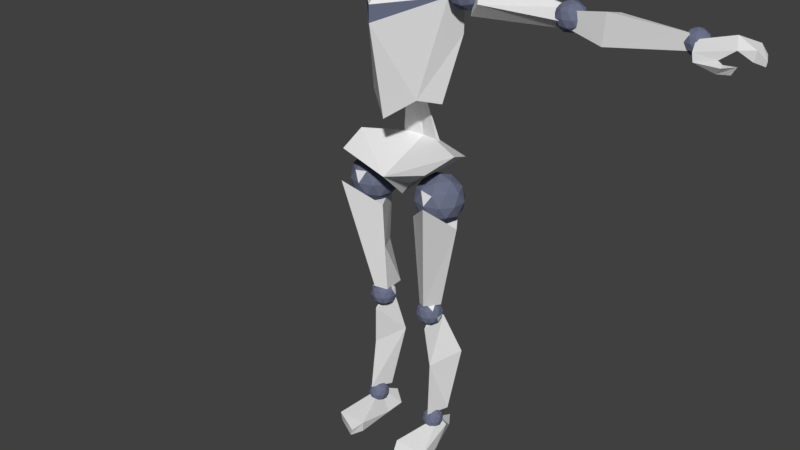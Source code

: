# Source: c1flathead.blend  (saved by Blender 2.79.0; exported with 4.5.12 LTS)
import bpy
from mathutils import Matrix  # noqa: F401  (used for matrix-valued properties, if any)

bpy.ops.wm.read_factory_settings(use_empty=True)
scene = bpy.context.scene
scene.name = 'Scene'

# ---- collections
col_collection_1 = bpy.data.collections.new('Collection 1'); scene.collection.children.link(col_collection_1)

# ---- materials (node trees are filled in below, after node groups)
mat_base = bpy.data.materials.new('Base')
mat_base.alpha_threshold = 0.0
mat_base.use_transparent_shadow = False
mat_base.roughness = 0.5
mat_highlight = bpy.data.materials.new('Highlight')
mat_highlight.alpha_threshold = 0.0
mat_highlight.use_transparent_shadow = False
mat_highlight.diffuse_color = (0.1495, 0.1666, 0.2457, 1.0)
mat_highlight.roughness = 0.5
mat_highlight.specular_intensity = 1.0
mat_writing = bpy.data.materials.new('Writing')
mat_writing.alpha_threshold = 0.0
mat_writing.use_transparent_shadow = False
mat_writing.roughness = 0.5

# ---- material node trees

# ---- world
world_world = bpy.data.worlds.new('World'); scene.world = world_world
world_world.color = (0.05088, 0.05088, 0.05088)
world_world.use_sun_shadow = False
world_world.sun_shadow_jitter_overblur = 0.0
world_world.cycles.sampling_method = 'MANUAL'

# ---- meshes
me_mesh = bpy.data.meshes.new('Mesh')
me_mesh.from_pydata([(-0.7717, -0.4346, 11.56), (-6.651e-23, -0.9394, 10.99), (-1.471, 6.671e-08, 14.49), (9.17e-08, -1.485, 13.84), (-1.193, 0.1755, 11.38), (-1.581, 0.5705, 13.39), (6.535e-08, -1.485, 14.34), (-0.6719, 0.6229, 15.51), (-1.801e-07, -0.3803, 15.29), (-1.57, -2.416e-09, 14.75), (-1.704, 0.4212, 15.17), (-7.315e-08, -1.277, 15.94), (0.6542, -0.5441, 16.23), (-3.377e-08, -1.542, 17.07), (0.9594, -0.1372, 17.42), (-1.73e-08, -1.153, 18.14), (0.8237, -0.42, 18.34), (1.923, 0.1717, 14.17), (2.286, -0.09248, 14.45), (1.784, -0.2557, 14.45), (1.473, 0.1717, 14.45), (1.784, 0.5991, 14.45), (2.286, 0.4358, 14.45), (2.062, -0.2557, 14.9), (1.559, -0.09248, 14.9), (1.559, 0.4358, 14.9), (2.062, 0.5991, 14.9), (2.372, 0.1717, 14.9), (1.923, 0.1717, 15.18), (1.841, -0.07955, 14.25), (2.137, 0.01641, 14.25), (2.055, -0.2348, 14.41), (2.35, 0.1717, 14.41), (2.137, 0.3269, 14.25), (1.659, 0.1717, 14.25), (1.577, -0.07955, 14.41), (1.841, 0.4229, 14.25), (1.577, 0.4229, 14.41), (2.055, 0.5782, 14.41), (2.401, 0.01641, 14.67), (2.401, 0.3269, 14.67), (1.923, -0.3308, 14.67), (2.218, -0.2348, 14.67), (1.445, 0.01641, 14.67), (1.628, -0.2348, 14.67), (1.628, 0.5782, 14.67), (1.445, 0.3269, 14.67), (2.218, 0.5782, 14.67), (1.923, 0.6741, 14.67), (2.269, -0.07955, 14.94), (1.791, -0.2348, 14.94), (1.495, 0.1717, 14.94), (1.791, 0.5782, 14.94), (2.269, 0.4229, 14.94), (2.004, -0.07955, 15.1), (2.187, 0.1717, 15.1), (1.709, 0.01641, 15.1), (1.709, 0.3269, 15.1), (2.004, 0.4229, 15.1), (1.224, 0.09965, 7.797), (1.772, -0.2985, 8.216), (1.014, -0.5447, 8.216), (0.5461, 0.09965, 8.216), (1.014, 0.7439, 8.216), (1.772, 0.4978, 8.216), (1.433, -0.5447, 8.894), (0.6755, -0.2985, 8.894), (0.6755, 0.4978, 8.894), (1.433, 0.7439, 8.894), (1.901, 0.09965, 8.894), (1.224, 0.09965, 9.312), (1.1, -0.2791, 7.911), (1.546, -0.1344, 7.911), (1.423, -0.5131, 8.157), (1.868, 0.09965, 8.157), (1.546, 0.3337, 7.911), (0.8253, 0.09965, 7.911), (0.7023, -0.2791, 8.157), (1.1, 0.4784, 7.911), (0.7023, 0.4784, 8.157), (1.423, 0.7124, 8.157), (1.944, -0.1344, 8.555), (1.944, 0.3337, 8.555), (1.224, -0.6578, 8.555), (1.669, -0.5131, 8.555), (0.5032, -0.1344, 8.555), (0.7783, -0.5131, 8.555), (0.7783, 0.7124, 8.555), (0.5032, 0.3337, 8.555), (1.669, 0.7124, 8.555), (1.224, 0.8571, 8.555), (1.745, -0.2791, 8.953), (1.024, -0.5131, 8.953), (0.5792, 0.09965, 8.953), (1.024, 0.7124, 8.953), (1.745, 0.4784, 8.953), (1.347, -0.2791, 9.199), (1.622, 0.09965, 9.199), (0.9014, -0.1344, 9.199), (0.9014, 0.3337, 9.199), (1.347, 0.4784, 9.199), (0.9205, 0.08728, 4.2), (1.218, -0.1291, 4.427), (0.5523, 0.08728, 4.427), (1.218, 0.3037, 4.427), (1.034, -0.2629, 4.795), (0.6226, -0.1291, 4.795), (1.289, 0.08728, 4.795), (0.8536, -0.1186, 4.261), (0.6372, -0.1186, 4.395), (0.9205, -0.3244, 4.611), (1.162, -0.2458, 4.611), (0.5289, -0.03993, 4.611), (0.6785, -0.2458, 4.611), (0.9205, 0.499, 4.611), (0.8123, -0.2458, 4.828), (0.7454, -0.03993, 4.961), (0.9874, 0.2931, 4.961), (5.118, 0.1212, 14.22), (5.415, -0.0952, 14.45), (5.004, -0.229, 14.45), (4.749, 0.1212, 14.45), (5.004, 0.4714, 14.45), (5.415, 0.3377, 14.45), (5.231, -0.229, 14.82), (4.82, -0.0952, 14.82), (4.82, 0.3377, 14.82), (5.231, 0.4714, 14.82), (5.486, 0.1212, 14.82), (5.118, 0.1212, 15.04), (5.051, -0.08461, 14.28), (5.293, -0.005985, 14.28), (5.226, -0.2118, 14.42), (5.468, 0.1212, 14.42), (5.293, 0.2484, 14.28), (4.901, 0.1212, 14.28), (4.834, -0.08461, 14.42), (5.051, 0.3271, 14.28), (4.834, 0.3271, 14.42), (5.226, 0.4543, 14.42), (5.509, -0.005986, 14.63), (5.509, 0.2484, 14.63), (5.118, -0.2905, 14.63), (5.36, -0.2118, 14.63), (4.726, -0.005986, 14.63), (4.876, -0.2118, 14.63), (4.876, 0.4543, 14.63), (4.726, 0.2484, 14.63), (5.36, 0.4543, 14.63), (5.118, 0.5329, 14.63), (5.401, -0.08461, 14.85), (5.009, -0.2118, 14.85), (4.767, 0.1212, 14.85), (5.009, 0.4543, 14.85), (5.401, 0.3271, 14.85), (5.184, -0.08461, 14.98), (5.334, 0.1212, 14.98), (4.943, -0.005985, 14.98), (4.943, 0.2484, 14.98), (5.184, 0.3271, 14.98), (-2.645, -0.3353, 14.57), (-5.136, -0.2471, 14.58), (-2.206, -2.534e-07, 14.11), (-5.017, -3.375e-07, 14.33), (-2.285, 0.2471, 15.29), (1.876, 0.0732, 7.754), (0.6437, -0.05017, 4.876), (0.5827, -0.3151, 7.915), (0.9611, -0.2796, 4.98), (1.523, -1.056, 8.702), (1.158, 0.488, 4.412), (1.583, 0.8904, 3.069), (0.9757, -0.2216, 4.148), (1.101, -0.09802, 2.8), (0.7173, 0.4351, 4.381), (0.5844, 0.7845, 3.075), (1.338, 0.555, 0.9719), (1.169, -0.2569, 1.066), (0.9108, 0.4668, 0.9552), (-5.031, 0.2471, 14.81), (-5.209, -0.0706, 14.83), (-6.253, -0.1768, 15.02), (-5.209, -0.0706, 14.37), (-6.184, -0.1768, 14.15), (-8.486, -0.05427, 14.78), (-8.481, -0.05521, 14.54), (1.254, 0.2146, 4.94), (-4.069e-15, 0.7024, 17.12), (-4.908e-24, 0.677, 11.16), (-3.332e-14, 0.4069, 18.38), (-4.808e-09, 1.195, 13.63), (-0.5601, 0.342, 15.47), (-3.662e-15, 0.3952, 17.13), (-4.053e-09, 0.9081, 13.59), (-1.9, 0.8143, 14.74), (-5.353, 0.5767, 14.64), (-5.031, 0.4592, 14.67), (-6.254, 0.5123, 14.85), (-8.141, 0.4592, 14.73), (8.402, 0.1869, 14.32), (8.643, 0.01225, 14.51), (8.31, -0.09568, 14.51), (8.105, 0.1869, 14.51), (8.31, 0.4694, 14.51), (8.643, 0.3615, 14.51), (8.494, -0.09568, 14.8), (8.162, 0.01225, 14.8), (8.162, 0.3615, 14.8), (8.494, 0.4694, 14.8), (8.699, 0.1869, 14.8), (8.402, 0.1869, 14.99), (8.348, 0.0208, 14.37), (8.544, 0.08424, 14.37), (8.49, -0.08185, 14.48), (8.685, 0.1869, 14.48), (8.544, 0.2895, 14.37), (8.228, 0.1869, 14.37), (8.174, 0.0208, 14.48), (8.348, 0.353, 14.37), (8.174, 0.353, 14.48), (8.49, 0.4556, 14.48), (8.718, 0.08424, 14.66), (8.718, 0.2895, 14.66), (8.402, -0.1453, 14.66), (8.598, -0.08185, 14.66), (8.086, 0.08424, 14.66), (8.207, -0.08185, 14.66), (8.207, 0.4556, 14.66), (8.086, 0.2895, 14.66), (8.598, 0.4556, 14.66), (8.402, 0.519, 14.66), (8.631, 0.0208, 14.83), (8.315, -0.08185, 14.83), (8.12, 0.1869, 14.83), (8.315, 0.4556, 14.83), (8.631, 0.353, 14.83), (8.456, 0.0208, 14.94), (8.577, 0.1869, 14.94), (8.261, 0.08424, 14.94), (8.261, 0.2895, 14.94), (8.456, 0.353, 14.94), (1.133, 0.06746, 0.4472), (1.374, -0.1072, 0.6308), (1.042, -0.2151, 0.6308), (0.8363, 0.06746, 0.6308), (1.042, 0.35, 0.6308), (1.374, 0.2421, 0.6308), (1.225, -0.2151, 0.9279), (0.893, -0.1072, 0.9279), (0.893, 0.2421, 0.9279), (1.225, 0.35, 0.9279), (1.431, 0.06746, 0.9279), (1.133, 0.06746, 1.112), (1.079, -0.09862, 0.4968), (1.275, -0.03519, 0.4968), (1.221, -0.2013, 0.6047), (1.416, 0.06746, 0.6047), (1.275, 0.1701, 0.4968), (0.9588, 0.06746, 0.4968), (0.9048, -0.09863, 0.6047), (1.079, 0.2335, 0.4968), (0.9048, 0.2335, 0.6047), (1.221, 0.3362, 0.6047), (1.449, -0.03519, 0.7794), (1.449, 0.1701, 0.7794), (1.133, -0.2647, 0.7794), (1.329, -0.2013, 0.7794), (0.8175, -0.03519, 0.7794), (0.9382, -0.2013, 0.7794), (0.9382, 0.3362, 0.7794), (0.8175, 0.1701, 0.7794), (1.329, 0.3362, 0.7794), (1.133, 0.3996, 0.7794), (1.362, -0.09863, 0.954), (1.046, -0.2013, 0.954), (0.8508, 0.06746, 0.954), (1.046, 0.3362, 0.954), (1.362, 0.2335, 0.954), (1.187, -0.09862, 1.062), (1.308, 0.06746, 1.062), (0.9921, -0.03519, 1.062), (0.9921, 0.1701, 1.062), (1.187, 0.2335, 1.062), (1.27, 0.9508, 7.981), (0.7104, 0.6719, 4.859), (1.595, 0.1363, 6.492), (1.034, 0.5506, 6.295), (0.6123, -0.1756, 6.46), (-0.7084, -1.215, 0.3954), (-1.22, 0.2668, 0.7369), (-1.717, -1.18, 0.3185), (-1.116, 1.0, 0.3417), (-0.7723, 0.1259, 0.04455), (-0.803, 0.8353, 0.005322), (-1.173, 0.8935, 0.0263), (-0.871, -1.578, 0.2416), (-1.451, 0.3555, 0.4711), (-1.592, -0.3516, -0.001801), (-1.694, -1.144, 0.002737), (-0.9408, -1.559, 0.001101), (-0.7576, -1.184, 0.0312), (-9.407, 0.05132, 15.04), (-9.402, 0.05037, 14.8), (-9.943, -0.1176, 14.84), (-9.887, -0.1176, 14.56), (-8.579, -0.05521, 14.33), (-8.993, -0.05521, 14.47), (-9.164, -0.3172, 14.18), (-9.252, -0.2241, 14.39), (-9.51, -0.3179, 14.23), (-9.639, -0.3297, 14.45), (-10.21, -0.1307, 14.65), (-10.19, -0.1307, 14.52), (-8.314, 0.485, 14.55), (-9.236, 0.5905, 14.81), (-9.8, 0.4536, 14.84), (-10.01, 0.3455, 14.65), (-9.554, -0.2586, 14.79), (-8.517, -0.2586, 14.54), (-8.318, -0.0706, 14.9), (-8.336, -0.0706, 14.48), (-9.16, -0.2953, 14.49), (-8.589, -0.3249, 14.33), (-9.316, -0.4533, 14.38), (-9.392, 0.5525, 14.81), (-9.38, 0.3969, 14.65), (-0.7544, 0.9757, 9.317), (2.901e-09, 1.16, 8.897), (-3.864e-14, 1.008, 10.0), (-1.518, 0.898, 9.659), (-0.4873, 0.2829, 9.008), (-1.178, -0.02233, 9.404), (-0.3686, -0.1895, 8.847), (-9.641e-08, 0.2501, 8.43), (-8.995e-08, -0.1032, 8.392), (-1.448e-07, -0.9606, 9.23), (-1.507, -0.9745, 9.708), (-1.731, 0.0799, 9.974), (-0.7286, 0.8215, 9.296), (6.812e-24, 0.8536, 9.98), (-0.3763, 0.5188, 11.23), (-5.4e-23, 0.7721, 11.61), (0.028, 1.713, 16.35), (8.336, -0.3125, 14.4), (-0.9319, -0.06783, 4.168), (0.8067, -0.2629, 4.427), (0.8067, 0.4375, 4.427), (0.6226, 0.3037, 4.795), (1.034, 0.4375, 4.795), (0.9205, 0.08728, 5.023), (1.096, -0.03993, 4.261), (1.029, -0.2458, 4.395), (1.271, 0.08728, 4.395), (1.096, 0.2145, 4.261), (0.704, 0.08728, 4.261), (0.8536, 0.2931, 4.261), (0.6372, 0.2931, 4.395), (1.029, 0.4203, 4.395), (1.312, -0.03993, 4.611), (1.312, 0.2145, 4.611), (0.6785, 0.4203, 4.611), (0.5289, 0.2145, 4.611), (1.162, 0.4203, 4.611), (1.204, -0.1186, 4.828), (0.5703, 0.08728, 4.828), (0.8123, 0.4203, 4.828), (1.204, 0.2931, 4.828), (0.9874, -0.1186, 4.961), (1.137, 0.08728, 4.961), (0.7454, 0.2145, 4.961)], [], [(0, 1, 3, 2), (0, 2, 5, 4), (2, 3, 6), (2, 6, 8, 7), (2, 7, 10, 9), (11, 12, 14, 13), (13, 14, 16, 15), (17, 30, 29), (18, 30, 32), (17, 29, 34), (17, 34, 36), (17, 36, 33), (18, 32, 39), (19, 31, 41), (20, 35, 43), (21, 37, 45), (22, 38, 47), (18, 39, 42), (19, 41, 44), (20, 43, 46), (21, 45, 48), (22, 47, 40), (23, 49, 54), (24, 50, 56), (25, 51, 57), (26, 52, 58), (27, 53, 55), (55, 58, 28), (55, 53, 58), (53, 26, 58), (58, 57, 28), (58, 52, 57), (52, 25, 57), (57, 56, 28), (57, 51, 56), (51, 24, 56), (56, 54, 28), (56, 50, 54), (50, 23, 54), (54, 55, 28), (54, 49, 55), (49, 27, 55), (40, 53, 27), (40, 47, 53), (47, 26, 53), (48, 52, 26), (48, 45, 52), (45, 25, 52), (46, 51, 25), (46, 43, 51), (43, 24, 51), (44, 50, 24), (44, 41, 50), (41, 23, 50), (42, 49, 23), (42, 39, 49), (39, 27, 49), (47, 48, 26), (47, 38, 48), (38, 21, 48), (45, 46, 25), (45, 37, 46), (37, 20, 46), (43, 44, 24), (43, 35, 44), (35, 19, 44), (41, 42, 23), (41, 31, 42), (31, 18, 42), (39, 40, 27), (39, 32, 40), (32, 22, 40), (33, 38, 22), (33, 36, 38), (36, 21, 38), (36, 37, 21), (36, 34, 37), (34, 20, 37), (34, 35, 20), (34, 29, 35), (29, 19, 35), (32, 33, 22), (32, 30, 33), (30, 17, 33), (29, 31, 19), (29, 30, 31), (30, 18, 31), (59, 72, 71), (60, 72, 74), (59, 71, 76), (59, 76, 78), (59, 78, 75), (60, 74, 81), (61, 73, 83), (62, 77, 85), (63, 79, 87), (64, 80, 89), (60, 81, 84), (61, 83, 86), (62, 85, 88), (63, 87, 90), (64, 89, 82), (65, 91, 96), (66, 92, 98), (67, 93, 99), (68, 94, 100), (69, 95, 97), (97, 100, 70), (97, 95, 100), (95, 68, 100), (100, 99, 70), (100, 94, 99), (94, 67, 99), (99, 98, 70), (99, 93, 98), (93, 66, 98), (98, 96, 70), (98, 92, 96), (92, 65, 96), (96, 97, 70), (96, 91, 97), (91, 69, 97), (82, 95, 69), (82, 89, 95), (89, 68, 95), (90, 94, 68), (90, 87, 94), (87, 67, 94), (88, 93, 67), (88, 85, 93), (85, 66, 93), (86, 92, 66), (86, 83, 92), (83, 65, 92), (84, 91, 65), (84, 81, 91), (81, 69, 91), (89, 90, 68), (89, 80, 90), (80, 63, 90), (87, 88, 67), (87, 79, 88), (79, 62, 88), (85, 86, 66), (85, 77, 86), (77, 61, 86), (83, 84, 65), (83, 73, 84), (73, 60, 84), (81, 82, 69), (81, 74, 82), (74, 64, 82), (75, 80, 64), (75, 78, 80), (78, 63, 80), (78, 79, 63), (78, 76, 79), (76, 62, 79), (76, 77, 62), (76, 71, 77), (71, 61, 77), (74, 75, 64), (74, 72, 75), (72, 59, 75), (71, 73, 61), (71, 72, 73), (72, 60, 73), (101, 350, 108), (102, 350, 352), (101, 108, 354), (101, 354, 355), (101, 355, 353), (102, 352, 358), (345, 351, 110), (103, 109, 112), (104, 357, 362), (102, 358, 111), (345, 110, 113), (103, 112, 361), (346, 360, 114), (104, 362, 359), (105, 363, 367), (106, 115, 116), (348, 365, 117), (107, 366, 368), (368, 117, 349), (368, 366, 117), (366, 348, 117), (117, 369, 349), (117, 365, 369), (369, 116, 349), (369, 364, 116), (364, 106, 116), (116, 367, 349), (116, 115, 367), (115, 105, 367), (363, 107, 368), (359, 366, 107), (114, 365, 348), (114, 360, 365), (361, 112, 364), (112, 106, 364), (113, 115, 106), (113, 110, 115), (110, 105, 115), (111, 363, 105), (111, 358, 363), (358, 107, 363), (362, 114, 348), (362, 357, 114), (357, 346, 114), (356, 103, 361), (112, 113, 106), (112, 109, 113), (109, 345, 113), (110, 111, 105), (110, 351, 111), (351, 102, 111), (358, 359, 107), (352, 104, 359), (353, 357, 104), (354, 103, 356), (354, 109, 103), (354, 108, 109), (108, 345, 109), (352, 353, 104), (350, 101, 353), (108, 351, 345), (108, 350, 351), (350, 102, 351), (118, 131, 130), (119, 131, 133), (118, 130, 135), (118, 135, 137), (118, 137, 134), (119, 133, 140), (120, 132, 142), (121, 136, 144), (122, 138, 146), (123, 139, 148), (119, 140, 143), (120, 142, 145), (121, 144, 147), (122, 146, 149), (123, 148, 141), (124, 150, 155), (125, 151, 157), (126, 152, 158), (127, 153, 159), (128, 154, 156), (156, 159, 129), (156, 154, 159), (154, 127, 159), (159, 158, 129), (159, 153, 158), (153, 126, 158), (158, 157, 129), (158, 152, 157), (152, 125, 157), (157, 155, 129), (157, 151, 155), (151, 124, 155), (155, 156, 129), (155, 150, 156), (150, 128, 156), (141, 154, 128), (141, 148, 154), (148, 127, 154), (149, 153, 127), (149, 146, 153), (146, 126, 153), (147, 152, 126), (147, 144, 152), (144, 125, 152), (145, 151, 125), (145, 142, 151), (142, 124, 151), (143, 150, 124), (143, 140, 150), (140, 128, 150), (148, 149, 127), (148, 139, 149), (139, 122, 149), (146, 147, 126), (146, 138, 147), (138, 121, 147), (144, 145, 125), (144, 136, 145), (136, 120, 145), (142, 143, 124), (142, 132, 143), (132, 119, 143), (140, 141, 128), (140, 133, 141), (133, 123, 141), (134, 139, 123), (134, 137, 139), (137, 122, 139), (137, 138, 122), (137, 135, 138), (135, 121, 138), (135, 136, 121), (135, 130, 136), (130, 120, 136), (133, 134, 123), (133, 131, 134), (131, 118, 134), (130, 132, 120), (130, 131, 132), (131, 119, 132), (160, 161, 163, 162), (165, 169, 168, 186), (167, 166, 168, 169), (170, 172, 173, 171), (172, 174, 175, 173), (175, 178, 177, 173), (173, 177, 176, 171), (160, 164, 179, 161), (183, 181, 319, 320), (180, 181, 183, 182), (14, 12, 187), (16, 14, 187, 189), (12, 11, 187), (16, 189, 15), (4, 5, 190, 188), (2, 9, 10, 5), (7, 190, 5, 10), (8, 188, 190, 7), (0, 4, 188, 1), (7, 187, 8), (187, 7, 191, 192), (191, 192, 193), (7, 190, 193, 191), (164, 194, 195, 179), (162, 163, 195, 194), (319, 181, 197, 198), (181, 180, 196, 197), (198, 197, 183, 320), (197, 196, 182, 183), (199, 212, 211), (200, 212, 214), (199, 211, 216), (199, 216, 218), (199, 218, 215), (200, 214, 221), (201, 213, 223), (202, 217, 225), (203, 219, 227), (204, 220, 229), (200, 221, 224), (201, 223, 226), (202, 225, 228), (203, 227, 230), (204, 229, 222), (205, 231, 236), (206, 232, 238), (207, 233, 239), (208, 234, 240), (209, 235, 237), (237, 240, 210), (237, 235, 240), (235, 208, 240), (240, 239, 210), (240, 234, 239), (234, 207, 239), (239, 238, 210), (239, 233, 238), (233, 206, 238), (238, 236, 210), (238, 232, 236), (232, 205, 236), (236, 237, 210), (236, 231, 237), (231, 209, 237), (222, 235, 209), (222, 229, 235), (229, 208, 235), (230, 234, 208), (230, 227, 234), (227, 207, 234), (228, 233, 207), (228, 225, 233), (225, 206, 233), (226, 232, 206), (226, 223, 232), (223, 205, 232), (224, 231, 205), (224, 221, 231), (221, 209, 231), (229, 230, 208), (229, 220, 230), (220, 203, 230), (227, 228, 207), (227, 219, 228), (219, 202, 228), (225, 226, 206), (225, 217, 226), (217, 201, 226), (223, 224, 205), (223, 213, 224), (213, 200, 224), (221, 222, 209), (221, 214, 222), (214, 204, 222), (215, 220, 204), (215, 218, 220), (218, 203, 220), (218, 219, 203), (218, 216, 219), (216, 202, 219), (216, 217, 202), (216, 211, 217), (211, 201, 217), (214, 215, 204), (214, 212, 215), (212, 199, 215), (211, 213, 201), (211, 212, 213), (212, 200, 213), (241, 254, 253), (242, 254, 256), (241, 253, 258), (241, 258, 260), (241, 260, 257), (242, 256, 263), (243, 255, 265), (244, 259, 267), (245, 261, 269), (246, 262, 271), (242, 263, 266), (243, 265, 268), (244, 267, 270), (245, 269, 272), (246, 271, 264), (247, 273, 278), (248, 274, 280), (249, 275, 281), (250, 276, 282), (251, 277, 279), (279, 282, 252), (279, 277, 282), (277, 250, 282), (282, 281, 252), (282, 276, 281), (276, 249, 281), (281, 280, 252), (281, 275, 280), (275, 248, 280), (280, 278, 252), (280, 274, 278), (274, 247, 278), (278, 279, 252), (278, 273, 279), (273, 251, 279), (264, 277, 251), (264, 271, 277), (271, 250, 277), (272, 276, 250), (272, 269, 276), (269, 249, 276), (270, 275, 249), (270, 267, 275), (267, 248, 275), (268, 274, 248), (268, 265, 274), (265, 247, 274), (266, 273, 247), (266, 263, 273), (263, 251, 273), (271, 272, 250), (271, 262, 272), (262, 245, 272), (269, 270, 249), (269, 261, 270), (261, 244, 270), (267, 268, 248), (267, 259, 268), (259, 243, 268), (265, 266, 247), (265, 255, 266), (255, 242, 266), (263, 264, 251), (263, 256, 264), (256, 246, 264), (257, 262, 246), (257, 260, 262), (260, 245, 262), (260, 261, 245), (260, 258, 261), (258, 244, 261), (258, 259, 244), (258, 253, 259), (253, 243, 259), (256, 257, 246), (256, 254, 257), (254, 241, 257), (253, 255, 243), (253, 254, 255), (254, 242, 255), (285, 186, 284, 286), (165, 285, 286, 283), (287, 286, 284, 166), (283, 286, 287, 167), (170, 171, 175, 174), (178, 175, 171, 176), (288, 289, 290), (289, 288, 292), (289, 292, 293, 291), (291, 293, 294), (288, 290, 295), (290, 289, 296, 297), (289, 291, 294, 296), (295, 290, 298, 299), (288, 295, 299, 300), (288, 300, 292), (290, 297, 298), (296, 294, 297), (292, 300, 299, 298, 297, 294, 293), (306, 302, 185, 305), (302, 304, 303, 301), (184, 185, 302, 301), (305, 307, 308, 306), (307, 309, 310, 308), (304, 303, 311, 312), (301, 184, 313, 314), (313, 325, 324, 314), (303, 301, 314, 324, 315), (311, 303, 315, 316), (184, 301, 317, 318), (318, 317, 321, 322), (322, 321, 323, 307), (307, 323, 310, 309), (310, 323, 308), (305, 322, 307), (185, 305, 322, 318), (184, 185, 318), (308, 323, 321, 306), (317, 301, 303, 304), (311, 316, 312), (302, 325, 313, 185), (302, 304, 312, 316), (184, 185, 313), (306, 321, 317, 302), (317, 304, 302), (325, 302, 316), (324, 325, 316, 315), (328, 326, 338, 339), (326, 329, 328), (326, 330, 331, 329), (326, 327, 333, 330), (333, 334, 332, 330), (330, 332, 336, 331), (332, 335, 336), (332, 334, 335), (329, 337, 328), (335, 328, 337, 336), (338, 339, 327), (326, 338, 327), (336, 337, 329, 331), (328, 326, 340, 341), (340, 188, 326), (339, 188, 340, 338), (326, 338, 340), (165, 283, 167, 169), (186, 168, 166, 284), (172, 170, 174), (176, 177, 178), (319, 198, 320), (182, 196, 180), (161, 179, 195, 163), (162, 194, 164, 160), (187, 191, 8), (191, 187, 192), (346, 360, 356), (347, 369, 364), (365, 369, 347), (367, 349, 368), (367, 368, 363), (359, 366, 362), (362, 366, 348), (360, 365, 347), (361, 347, 364), (360, 347, 361), (360, 361, 356), (358, 359, 352), (353, 357, 355), (355, 357, 346), (355, 346, 356), (355, 356, 354), (352, 353, 350)])
me_mesh.polygons.foreach_set('material_index', [0, 0, 1, 0, 0, 0, 0, 1, 1, 1, 1, 1, 1, 1, 1, 1, 1, 1, 1, 1, 1, 1, 1, 1, 1, 1, 1, 1, 1, 1, 1, 1, 1, 1, 1, 1, 1, 1, 1, 1, 1, 1, 1, 1, 1, 1, 1, 1, 1, 1, 1, 1, 1, 1, 1, 1, 1, 1, 1, 1, 1, 1, 1, 1, 1, 1, 1, 1, 1, 1, 1, 1, 1, 1, 1, 1, 1, 1, 1, 1, 1, 1, 1, 1, 1, 1, 1, 1, 1, 1, 1, 1, 1, 1, 1, 1, 1, 1, 1, 1, 1, 1, 1, 1, 1, 1, 1, 1, 1, 1, 1, 1, 1, 1, 1, 1, 1, 1, 1, 1, 1, 1, 1, 1, 1, 1, 1, 1, 1, 1, 1, 1, 1, 0, 1, 1, 1, 1, 1, 1, 1, 1, 1, 1, 1, 1, 1, 1, 1, 1, 1, 1, 1, 1, 1, 1, 1, 1, 1, 1, 1, 1, 1, 1, 1, 1, 1, 1, 1, 1, 1, 1, 1, 1, 1, 1, 1, 1, 1, 1, 1, 1, 1, 1, 1, 1, 1, 1, 1, 1, 1, 1, 1, 1, 1, 1, 1, 1, 1, 1, 1, 1, 1, 1, 1, 1, 1, 1, 1, 1, 1, 1, 1, 1, 1, 1, 1, 1, 1, 1, 1, 1, 1, 1, 1, 1, 1, 1, 1, 1, 1, 1, 1, 1, 1, 1, 1, 1, 1, 1, 1, 1, 1, 1, 1, 1, 1, 1, 1, 1, 1, 1, 1, 1, 1, 1, 1, 1, 1, 1, 1, 1, 1, 1, 1, 1, 1, 1, 1, 1, 1, 1, 1, 1, 1, 1, 1, 1, 1, 1, 1, 1, 1, 1, 1, 1, 1, 1, 1, 1, 1, 1, 1, 1, 1, 1, 1, 1, 1, 1, 1, 1, 1, 1, 1, 1, 1, 1, 1, 1, 0, 0, 0, 0, 0, 0, 0, 0, 0, 0, 0, 0, 0, 0, 0, 0, 0, 0, 0, 1, 0, 1, 0, 0, 0, 0, 0, 0, 0, 1, 1, 1, 1, 1, 1, 1, 1, 1, 1, 1, 1, 1, 1, 1, 1, 1, 1, 1, 1, 1, 1, 1, 1, 1, 1, 1, 1, 1, 1, 1, 1, 1, 1, 1, 1, 1, 1, 1, 1, 1, 1, 1, 1, 1, 1, 1, 1, 1, 1, 1, 1, 1, 1, 1, 1, 1, 1, 1, 1, 1, 1, 1, 1, 1, 1, 1, 1, 1, 1, 1, 1, 1, 1, 1, 1, 1, 1, 1, 1, 1, 1, 1, 1, 1, 1, 1, 1, 1, 1, 1, 1, 1, 1, 1, 1, 1, 1, 1, 1, 1, 1, 1, 1, 1, 1, 1, 1, 1, 1, 1, 1, 1, 1, 1, 1, 1, 1, 1, 1, 1, 1, 1, 1, 1, 1, 1, 1, 1, 1, 1, 1, 1, 1, 1, 1, 1, 1, 1, 1, 1, 1, 1, 1, 1, 1, 1, 1, 1, 1, 1, 1, 1, 1, 1, 1, 1, 1, 1, 1, 0, 0, 0, 0, 0, 0, 0, 0, 0, 0, 0, 0, 0, 0, 0, 0, 0, 0, 0, 0, 0, 0, 0, 0, 0, 0, 0, 0, 0, 0, 0, 0, 0, 0, 0, 0, 0, 0, 0, 0, 0, 0, 0, 0, 0, 0, 0, 0, 0, 0, 0, 0, 0, 0, 0, 0, 0, 0, 0, 0, 1, 0, 0, 0, 0, 0, 0, 0, 0, 0, 0, 0, 1, 0, 0, 0, 0, 0, 0, 0, 0, 0, 0, 0, 0, 0, 0, 0, 0, 0, 0])
_uv = me_mesh.uv_layers.new(name='UVMap')
_uv.uv.foreach_set('vector', [0.0, 0.0, 1.0, 0.0, 1.0, 1.0, 0.0, 1.0, 0.0, 0.0, 1.0, 0.0, 1.0, 1.0, 0.0, 1.0, 0.0, 0.0, 1.0, 0.0, 1.0, 1.0, 0.0, 0.0, 1.0, 0.0, 1.0, 1.0, 0.0, 1.0, 0.0, 0.0, 1.0, 0.0, 1.0, 1.0, 0.0, 1.0, 0.0, 0.0, 1.0, 0.0, 1.0, 1.0, 0.0, 1.0, 0.0, 0.0, 1.0, 0.0, 1.0, 1.0, 0.0, 1.0, 0.0, 0.0, 1.0, 0.0, 1.0, 1.0, 0.0, 0.0, 1.0, 0.0, 1.0, 1.0, 0.0, 0.0, 1.0, 0.0, 1.0, 1.0, 0.0, 0.0, 1.0, 0.0, 1.0, 1.0, 0.0, 0.0, 1.0, 0.0, 1.0, 1.0, 0.0, 0.0, 1.0, 0.0, 1.0, 1.0, 0.0, 0.0, 1.0, 0.0, 1.0, 1.0, 0.0, 0.0, 1.0, 0.0, 1.0, 1.0, 0.0, 0.0, 1.0, 0.0, 1.0, 1.0, 0.0, 0.0, 1.0, 0.0, 1.0, 1.0, 0.0, 0.0, 1.0, 0.0, 1.0, 1.0, 0.0, 0.0, 1.0, 0.0, 1.0, 1.0, 0.0, 0.0, 1.0, 0.0, 1.0, 1.0, 0.0, 0.0, 1.0, 0.0, 1.0, 1.0, 0.0, 0.0, 1.0, 0.0, 1.0, 1.0, 0.0, 0.0, 1.0, 0.0, 1.0, 1.0, 0.0, 0.0, 1.0, 0.0, 1.0, 1.0, 0.0, 0.0, 1.0, 0.0, 1.0, 1.0, 0.0, 0.0, 1.0, 0.0, 1.0, 1.0, 0.0, 0.0, 1.0, 0.0, 1.0, 1.0, 0.0, 0.0, 1.0, 0.0, 1.0, 1.0, 0.0, 0.0, 1.0, 0.0, 1.0, 1.0, 0.0, 0.0, 1.0, 0.0, 1.0, 1.0, 0.0, 0.0, 1.0, 0.0, 1.0, 1.0, 0.0, 0.0, 1.0, 0.0, 1.0, 1.0, 0.0, 0.0, 1.0, 0.0, 1.0, 1.0, 0.0, 0.0, 1.0, 0.0, 1.0, 1.0, 0.0, 0.0, 1.0, 0.0, 1.0, 1.0, 0.0, 0.0, 1.0, 0.0, 1.0, 1.0, 0.0, 0.0, 1.0, 0.0, 1.0, 1.0, 0.0, 0.0, 1.0, 0.0, 1.0, 1.0, 0.0, 0.0, 1.0, 0.0, 1.0, 1.0, 0.0, 0.0, 1.0, 0.0, 1.0, 1.0, 0.0, 0.0, 1.0, 0.0, 1.0, 1.0, 0.0, 0.0, 1.0, 0.0, 1.0, 1.0, 0.0, 0.0, 1.0, 0.0, 1.0, 1.0, 0.0, 0.0, 1.0, 0.0, 1.0, 1.0, 0.0, 0.0, 1.0, 0.0, 1.0, 1.0, 0.0, 0.0, 1.0, 0.0, 1.0, 1.0, 0.0, 0.0, 1.0, 0.0, 1.0, 1.0, 0.0, 0.0, 1.0, 0.0, 1.0, 1.0, 0.0, 0.0, 1.0, 0.0, 1.0, 1.0, 0.0, 0.0, 1.0, 0.0, 1.0, 1.0, 0.0, 0.0, 1.0, 0.0, 1.0, 1.0, 0.0, 0.0, 1.0, 0.0, 1.0, 1.0, 0.0, 0.0, 1.0, 0.0, 1.0, 1.0, 0.0, 0.0, 1.0, 0.0, 1.0, 1.0, 0.0, 0.0, 1.0, 0.0, 1.0, 1.0, 0.0, 0.0, 1.0, 0.0, 1.0, 1.0, 0.0, 0.0, 1.0, 0.0, 1.0, 1.0, 0.0, 0.0, 1.0, 0.0, 1.0, 1.0, 0.0, 0.0, 1.0, 0.0, 1.0, 1.0, 0.0, 0.0, 1.0, 0.0, 1.0, 1.0, 0.0, 0.0, 1.0, 0.0, 1.0, 1.0, 0.0, 0.0, 1.0, 0.0, 1.0, 1.0, 0.0, 0.0, 1.0, 0.0, 1.0, 1.0, 0.0, 0.0, 1.0, 0.0, 1.0, 1.0, 0.0, 0.0, 1.0, 0.0, 1.0, 1.0, 0.0, 0.0, 1.0, 0.0, 1.0, 1.0, 0.0, 0.0, 1.0, 0.0, 1.0, 1.0, 0.0, 0.0, 1.0, 0.0, 1.0, 1.0, 0.0, 0.0, 1.0, 0.0, 1.0, 1.0, 0.0, 0.0, 1.0, 0.0, 1.0, 1.0, 0.0, 0.0, 1.0, 0.0, 1.0, 1.0, 0.0, 0.0, 1.0, 0.0, 1.0, 1.0, 0.0, 0.0, 1.0, 0.0, 1.0, 1.0, 0.0, 0.0, 1.0, 0.0, 1.0, 1.0, 0.0, 0.0, 1.0, 0.0, 1.0, 1.0, 0.0, 0.0, 1.0, 0.0, 1.0, 1.0, 0.0, 0.0, 1.0, 0.0, 1.0, 1.0, 0.0, 0.0, 1.0, 0.0, 1.0, 1.0, 0.0, 0.0, 1.0, 0.0, 1.0, 1.0, 0.0, 0.0, 1.0, 0.0, 1.0, 1.0, 0.0, 0.0, 1.0, 0.0, 1.0, 1.0, 0.0, 0.0, 1.0, 0.0, 1.0, 1.0, 0.0, 0.0, 1.0, 0.0, 1.0, 1.0, 0.0, 0.0, 1.0, 0.0, 1.0, 1.0, 0.0, 0.0, 1.0, 0.0, 1.0, 1.0, 0.0, 0.0, 1.0, 0.0, 1.0, 1.0, 0.0, 0.0, 1.0, 0.0, 1.0, 1.0, 0.0, 0.0, 1.0, 0.0, 1.0, 1.0, 0.0, 0.0, 1.0, 0.0, 1.0, 1.0, 0.0, 0.0, 1.0, 0.0, 1.0, 1.0, 0.0, 0.0, 1.0, 0.0, 1.0, 1.0, 0.0, 0.0, 1.0, 0.0, 1.0, 1.0, 0.0, 0.0, 1.0, 0.0, 1.0, 1.0, 0.0, 0.0, 1.0, 0.0, 1.0, 1.0, 0.0, 0.0, 1.0, 0.0, 1.0, 1.0, 0.0, 0.0, 1.0, 0.0, 1.0, 1.0, 0.0, 0.0, 1.0, 0.0, 1.0, 1.0, 0.0, 0.0, 1.0, 0.0, 1.0, 1.0, 0.0, 0.0, 1.0, 0.0, 1.0, 1.0, 0.0, 0.0, 1.0, 0.0, 1.0, 1.0, 0.0, 0.0, 1.0, 0.0, 1.0, 1.0, 0.0, 0.0, 1.0, 0.0, 1.0, 1.0, 0.0, 0.0, 1.0, 0.0, 1.0, 1.0, 0.0, 0.0, 1.0, 0.0, 1.0, 1.0, 0.0, 0.0, 1.0, 0.0, 1.0, 1.0, 0.0, 0.0, 1.0, 0.0, 1.0, 1.0, 0.0, 0.0, 1.0, 0.0, 1.0, 1.0, 0.0, 0.0, 1.0, 0.0, 1.0, 1.0, 0.0, 0.0, 1.0, 0.0, 1.0, 1.0, 0.0, 0.0, 1.0, 0.0, 1.0, 1.0, 0.0, 0.0, 1.0, 0.0, 1.0, 1.0, 0.0, 0.0, 1.0, 0.0, 1.0, 1.0, 0.0, 0.0, 1.0, 0.0, 1.0, 1.0, 0.0, 0.0, 1.0, 0.0, 1.0, 1.0, 0.0, 0.0, 1.0, 0.0, 1.0, 1.0, 0.0, 0.0, 1.0, 0.0, 1.0, 1.0, 0.0, 0.0, 1.0, 0.0, 1.0, 1.0, 0.0, 0.0, 1.0, 0.0, 1.0, 1.0, 0.0, 0.0, 1.0, 0.0, 1.0, 1.0, 0.0, 0.0, 1.0, 0.0, 1.0, 1.0, 0.0, 0.0, 1.0, 0.0, 1.0, 1.0, 0.0, 0.0, 1.0, 0.0, 1.0, 1.0, 0.0, 0.0, 1.0, 0.0, 1.0, 1.0, 0.0, 0.0, 1.0, 0.0, 1.0, 1.0, 0.0, 0.0, 1.0, 0.0, 1.0, 1.0, 0.0, 0.0, 1.0, 0.0, 1.0, 1.0, 0.0, 0.0, 1.0, 0.0, 1.0, 1.0, 0.0, 0.0, 1.0, 0.0, 1.0, 1.0, 0.0, 0.0, 1.0, 0.0, 1.0, 1.0, 0.0, 0.0, 1.0, 0.0, 1.0, 1.0, 0.0, 0.0, 1.0, 0.0, 1.0, 1.0, 0.0, 0.0, 1.0, 0.0, 1.0, 1.0, 0.0, 0.0, 1.0, 0.0, 1.0, 1.0, 0.0, 0.0, 1.0, 0.0, 1.0, 1.0, 0.0, 0.0, 1.0, 0.0, 1.0, 1.0, 0.0, 0.0, 1.0, 0.0, 1.0, 1.0, 0.0, 0.0, 1.0, 0.0, 1.0, 1.0, 0.0, 0.0, 1.0, 0.0, 1.0, 1.0, 0.0, 0.0, 1.0, 0.0, 1.0, 1.0, 0.0, 0.0, 1.0, 0.0, 1.0, 1.0, 0.0, 0.0, 1.0, 0.0, 1.0, 1.0, 0.0, 0.0, 1.0, 0.0, 1.0, 1.0, 0.0, 0.0, 1.0, 0.0, 1.0, 1.0, 0.0, 0.0, 1.0, 0.0, 1.0, 1.0, 0.0, 0.0, 1.0, 0.0, 1.0, 1.0, 0.0, 0.0, 1.0, 0.0, 1.0, 1.0, 0.0, 0.0, 1.0, 0.0, 1.0, 1.0, 0.0, 0.0, 1.0, 0.0, 1.0, 1.0, 0.0, 0.0, 1.0, 0.0, 1.0, 1.0, 0.0, 0.0, 1.0, 0.0, 1.0, 1.0, 0.0, 0.0, 1.0, 0.0, 1.0, 1.0, 0.0, 0.0, 1.0, 0.0, 1.0, 1.0, 0.0, 0.0, 1.0, 0.0, 1.0, 1.0, 0.0, 0.0, 1.0, 0.0, 1.0, 1.0, 0.0, 0.0, 1.0, 0.0, 1.0, 1.0, 0.0, 0.0, 1.0, 0.0, 1.0, 1.0, 0.0, 0.0, 1.0, 0.0, 1.0, 1.0, 0.0, 0.0, 1.0, 0.0, 1.0, 1.0, 0.0, 0.0, 1.0, 0.0, 1.0, 1.0, 0.0, 0.0, 1.0, 0.0, 1.0, 1.0, 0.0, 0.0, 1.0, 0.0, 1.0, 1.0, 0.0, 0.0, 1.0, 0.0, 1.0, 1.0, 0.0, 0.0, 1.0, 0.0, 1.0, 1.0, 0.0, 0.0, 1.0, 0.0, 1.0, 1.0, 0.0, 0.0, 1.0, 0.0, 1.0, 1.0, 0.0, 0.0, 1.0, 0.0, 1.0, 1.0, 0.0, 0.0, 1.0, 0.0, 1.0, 1.0, 0.0, 0.0, 1.0, 0.0, 1.0, 1.0, 0.0, 0.0, 1.0, 0.0, 1.0, 1.0, 0.0, 0.0, 1.0, 0.0, 1.0, 1.0, 0.0, 0.0, 1.0, 0.0, 1.0, 1.0, 0.0, 0.0, 1.0, 0.0, 1.0, 1.0, 0.0, 0.0, 1.0, 0.0, 1.0, 1.0, 0.0, 0.0, 1.0, 0.0, 1.0, 1.0, 0.0, 0.0, 1.0, 0.0, 1.0, 1.0, 0.0, 0.0, 1.0, 0.0, 1.0, 1.0, 0.0, 0.0, 1.0, 0.0, 1.0, 1.0, 0.0, 0.0, 1.0, 0.0, 1.0, 1.0, 0.0, 0.0, 1.0, 0.0, 1.0, 1.0, 0.0, 0.0, 1.0, 0.0, 1.0, 1.0, 0.0, 0.0, 1.0, 0.0, 1.0, 1.0, 0.0, 0.0, 1.0, 0.0, 1.0, 1.0, 0.0, 0.0, 1.0, 0.0, 1.0, 1.0, 0.0, 0.0, 1.0, 0.0, 1.0, 1.0, 0.0, 0.0, 1.0, 0.0, 1.0, 1.0, 0.0, 0.0, 1.0, 0.0, 1.0, 1.0, 0.0, 0.0, 1.0, 0.0, 1.0, 1.0, 0.0, 0.0, 1.0, 0.0, 1.0, 1.0, 0.0, 0.0, 1.0, 0.0, 1.0, 1.0, 0.0, 0.0, 1.0, 0.0, 1.0, 1.0, 0.0, 0.0, 1.0, 0.0, 1.0, 1.0, 0.0, 0.0, 1.0, 0.0, 1.0, 1.0, 0.0, 0.0, 1.0, 0.0, 1.0, 1.0, 0.0, 0.0, 1.0, 0.0, 1.0, 1.0, 0.0, 0.0, 1.0, 0.0, 1.0, 1.0, 0.0, 0.0, 1.0, 0.0, 1.0, 1.0, 0.0, 0.0, 1.0, 0.0, 1.0, 1.0, 0.0, 0.0, 1.0, 0.0, 1.0, 1.0, 0.0, 0.0, 1.0, 0.0, 1.0, 1.0, 0.0, 0.0, 1.0, 0.0, 1.0, 1.0, 0.0, 0.0, 1.0, 0.0, 1.0, 1.0, 0.0, 0.0, 1.0, 0.0, 1.0, 1.0, 0.0, 0.0, 1.0, 0.0, 1.0, 1.0, 0.0, 0.0, 1.0, 0.0, 1.0, 1.0, 0.0, 0.0, 1.0, 0.0, 1.0, 1.0, 0.0, 0.0, 1.0, 0.0, 1.0, 1.0, 0.0, 0.0, 1.0, 0.0, 1.0, 1.0, 0.0, 0.0, 1.0, 0.0, 1.0, 1.0, 0.0, 0.0, 1.0, 0.0, 1.0, 1.0, 0.0, 0.0, 1.0, 0.0, 1.0, 1.0, 0.0, 0.0, 1.0, 0.0, 1.0, 1.0, 0.0, 0.0, 1.0, 0.0, 1.0, 1.0, 0.0, 0.0, 1.0, 0.0, 1.0, 1.0, 0.0, 0.0, 1.0, 0.0, 1.0, 1.0, 0.0, 0.0, 1.0, 0.0, 1.0, 1.0, 0.0, 0.0, 1.0, 0.0, 1.0, 1.0, 0.0, 0.0, 1.0, 0.0, 1.0, 1.0, 0.0, 0.0, 1.0, 0.0, 1.0, 1.0, 0.0, 0.0, 1.0, 0.0, 1.0, 1.0, 0.0, 0.0, 1.0, 0.0, 1.0, 1.0, 0.0, 0.0, 1.0, 0.0, 1.0, 1.0, 0.0, 0.0, 1.0, 0.0, 1.0, 1.0, 0.0, 0.0, 1.0, 0.0, 1.0, 1.0, 0.0, 0.0, 1.0, 0.0, 1.0, 1.0, 0.0, 0.0, 1.0, 0.0, 1.0, 1.0, 0.0, 0.0, 1.0, 0.0, 1.0, 1.0, 0.0, 0.0, 1.0, 0.0, 1.0, 1.0, 0.0, 0.0, 1.0, 0.0, 1.0, 1.0, 0.0, 0.0, 1.0, 0.0, 1.0, 1.0, 0.0, 0.0, 1.0, 0.0, 1.0, 1.0, 0.0, 0.0, 1.0, 0.0, 1.0, 1.0, 0.0, 0.0, 1.0, 0.0, 1.0, 1.0, 0.0, 0.0, 1.0, 0.0, 1.0, 1.0, 0.0, 0.0, 1.0, 0.0, 1.0, 1.0, 0.0, 0.0, 1.0, 0.0, 1.0, 1.0, 0.0, 0.0, 1.0, 0.0, 1.0, 1.0, 0.0, 0.0, 1.0, 0.0, 1.0, 1.0, 0.0, 0.0, 1.0, 0.0, 1.0, 1.0, 0.0, 0.0, 1.0, 0.0, 1.0, 1.0, 0.0, 0.0, 1.0, 0.0, 1.0, 1.0, 0.0, 0.0, 1.0, 0.0, 1.0, 1.0, 0.0, 0.0, 1.0, 0.0, 1.0, 1.0, 0.0, 0.0, 1.0, 0.0, 1.0, 1.0, 0.0, 0.0, 1.0, 0.0, 1.0, 1.0, 0.0, 0.0, 1.0, 0.0, 1.0, 1.0, 0.0, 0.0, 1.0, 0.0, 1.0, 1.0, 0.0, 0.0, 1.0, 0.0, 1.0, 1.0, 0.0, 0.0, 1.0, 0.0, 1.0, 1.0, 0.0, 0.0, 1.0, 0.0, 1.0, 1.0, 0.0, 0.0, 1.0, 0.0, 1.0, 1.0, 0.0, 0.0, 1.0, 0.0, 1.0, 1.0, 0.0, 0.0, 1.0, 0.0, 1.0, 1.0, 0.0, 0.0, 1.0, 0.0, 1.0, 1.0, 0.0, 0.0, 1.0, 0.0, 1.0, 1.0, 0.0, 0.0, 1.0, 0.0, 1.0, 1.0, 0.0, 0.0, 1.0, 0.0, 1.0, 1.0, 0.0, 0.0, 1.0, 0.0, 1.0, 1.0, 0.0, 0.0, 1.0, 0.0, 1.0, 1.0, 0.0, 0.0, 1.0, 0.0, 1.0, 1.0, 0.0, 0.0, 1.0, 0.0, 1.0, 1.0, 0.0, 0.0, 1.0, 0.0, 1.0, 1.0, 0.0, 0.0, 1.0, 0.0, 1.0, 1.0, 0.0, 0.0, 1.0, 0.0, 1.0, 1.0, 0.0, 0.0, 1.0, 0.0, 1.0, 1.0, 0.0, 0.0, 1.0, 0.0, 1.0, 1.0, 0.0, 0.0, 1.0, 0.0, 1.0, 1.0, 0.0, 0.0, 1.0, 0.0, 1.0, 1.0, 0.0, 0.0, 1.0, 0.0, 1.0, 1.0, 0.0, 0.0, 1.0, 0.0, 1.0, 1.0, 0.0, 0.0, 1.0, 0.0, 1.0, 1.0, 0.0, 0.0, 1.0, 0.0, 1.0, 1.0, 0.0, 0.0, 1.0, 0.0, 1.0, 1.0, 0.0, 0.0, 1.0, 0.0, 1.0, 1.0, 0.0, 0.0, 1.0, 0.0, 1.0, 1.0, 0.0, 0.0, 1.0, 0.0, 1.0, 1.0, 0.0, 0.0, 1.0, 0.0, 1.0, 1.0, 0.0, 0.0, 1.0, 0.0, 1.0, 1.0, 0.0, 0.0, 1.0, 0.0, 1.0, 1.0, 0.0, 0.0, 1.0, 0.0, 1.0, 1.0, 0.0, 0.0, 1.0, 0.0, 1.0, 1.0, 0.0, 0.0, 1.0, 0.0, 1.0, 1.0, 0.0, 0.0, 1.0, 0.0, 1.0, 1.0, 0.0, 0.0, 1.0, 0.0, 1.0, 1.0, 0.0, 0.0, 1.0, 0.0, 1.0, 1.0, 0.0, 0.0, 1.0, 0.0, 1.0, 1.0, 0.0, 0.0, 1.0, 0.0, 1.0, 1.0, 0.0, 0.0, 1.0, 0.0, 1.0, 1.0, 0.0, 0.0, 1.0, 0.0, 1.0, 1.0, 0.0, 0.0, 1.0, 0.0, 1.0, 1.0, 0.0, 0.0, 1.0, 0.0, 1.0, 1.0, 0.0, 0.0, 1.0, 0.0, 1.0, 1.0, 0.0, 0.0, 1.0, 0.0, 1.0, 1.0, 0.0, 0.0, 1.0, 0.0, 1.0, 1.0, 0.0, 0.0, 1.0, 0.0, 1.0, 1.0, 0.0, 0.0, 1.0, 0.0, 1.0, 1.0, 0.0, 0.0, 1.0, 0.0, 1.0, 1.0, 0.0, 0.0, 1.0, 0.0, 1.0, 1.0, 0.0, 0.0, 1.0, 0.0, 1.0, 1.0, 0.0, 0.0, 1.0, 0.0, 1.0, 1.0, 0.0, 0.0, 1.0, 0.0, 1.0, 1.0, 0.0, 0.0, 1.0, 0.0, 1.0, 1.0, 0.0, 0.0, 1.0, 0.0, 1.0, 1.0, 0.0, 0.0, 1.0, 0.0, 1.0, 1.0, 0.0, 0.0, 1.0, 0.0, 1.0, 1.0, 0.0, 0.0, 1.0, 0.0, 1.0, 1.0, 0.0, 0.0, 1.0, 0.0, 1.0, 1.0, 0.0, 0.0, 1.0, 0.0, 1.0, 1.0, 0.0, 0.0, 1.0, 0.0, 1.0, 1.0, 0.0, 0.0, 1.0, 0.0, 1.0, 1.0, 0.0, 0.0, 1.0, 0.0, 1.0, 1.0, 0.0, 0.0, 1.0, 0.0, 1.0, 1.0, 0.0, 1.0, 0.0, 0.0, 1.0, 0.0, 1.0, 1.0, 0.0, 1.0, 0.0, 0.0, 1.0, 0.0, 1.0, 1.0, 0.0, 1.0, 0.0, 0.0, 1.0, 0.0, 1.0, 1.0, 0.0, 1.0, 0.0, 0.0, 1.0, 0.0, 1.0, 1.0, 0.0, 1.0, 0.0, 0.0, 1.0, 0.0, 1.0, 1.0, 0.0, 1.0, 0.0, 0.0, 1.0, 0.0, 1.0, 1.0, 0.0, 1.0, 0.0, 0.0, 1.0, 0.0, 1.0, 1.0, 0.0, 1.0, 0.0, 0.0, 1.0, 0.0, 1.0, 1.0, 0.0, 1.0, 0.0, 0.0, 1.0, 0.0, 1.0, 1.0, 0.0, 1.0, 0.0, 0.0, 1.0, 0.0, 1.0, 1.0, 0.0, 0.0, 1.0, 0.0, 1.0, 1.0, 0.0, 1.0, 0.0, 0.0, 1.0, 0.0, 1.0, 1.0, 0.0, 0.0, 1.0, 0.0, 1.0, 1.0, 0.0, 0.0, 1.0, 0.0, 1.0, 1.0, 0.0, 1.0, 0.0, 0.0, 1.0, 0.0, 1.0, 1.0, 0.0, 1.0, 0.5803, 0.0, 0.8593, 1.0, 0.0, 1.0, 0.03609, 0.1061, 0.0, 0.0, 1.0, 0.0, 1.0, 1.0, 0.0, 1.0, 0.0, 0.0, 1.0, 0.0, 1.0, 1.0, 0.0, 1.0, 0.0, 0.0, 1.0, 0.0, 1.0, 1.0, 0.0, 0.0, 1.0, 0.0, 1.0, 1.0, 0.0, 1.0, 0.0, 0.0, 1.0, 0.0, 1.0, 1.0, 0.0, 0.0, 1.0, 0.0, 1.0, 1.0, 0.0, 1.0, 0.0, 0.0, 1.0, 0.0, 1.0, 1.0, 0.0, 1.0, 0.0, 0.0, 1.0, 0.0, 1.0, 1.0, 0.0, 1.0, 0.0, 0.0, 1.0, 0.0, 1.0, 1.0, 0.0, 1.0, 0.0, 0.0, 1.0, 0.0, 1.0, 1.0, 0.0, 1.0, 0.0, 0.0, 1.0, 0.0, 1.0, 1.0, 0.0, 1.0, 0.0, 0.0, 1.0, 0.0, 1.0, 1.0, 0.0, 1.0, 0.0, 0.0, 1.0, 0.0, 1.0, 1.0, 0.0, 0.0, 1.0, 0.0, 1.0, 1.0, 0.0, 0.0, 1.0, 0.0, 1.0, 1.0, 0.0, 0.0, 1.0, 0.0, 1.0, 1.0, 0.0, 0.0, 1.0, 0.0, 1.0, 1.0, 0.0, 0.0, 1.0, 0.0, 1.0, 1.0, 0.0, 0.0, 1.0, 0.0, 1.0, 1.0, 0.0, 0.0, 1.0, 0.0, 1.0, 1.0, 0.0, 0.0, 1.0, 0.0, 1.0, 1.0, 0.0, 0.0, 1.0, 0.0, 1.0, 1.0, 0.0, 0.0, 1.0, 0.0, 1.0, 1.0, 0.0, 0.0, 1.0, 0.0, 1.0, 1.0, 0.0, 0.0, 1.0, 0.0, 1.0, 1.0, 0.0, 0.0, 1.0, 0.0, 1.0, 1.0, 0.0, 0.0, 1.0, 0.0, 1.0, 1.0, 0.0, 0.0, 1.0, 0.0, 1.0, 1.0, 0.0, 0.0, 1.0, 0.0, 1.0, 1.0, 0.0, 0.0, 1.0, 0.0, 1.0, 1.0, 0.0, 0.0, 1.0, 0.0, 1.0, 1.0, 0.0, 0.0, 1.0, 0.0, 1.0, 1.0, 0.0, 0.0, 1.0, 0.0, 1.0, 1.0, 0.0, 0.0, 1.0, 0.0, 1.0, 1.0, 0.0, 0.0, 1.0, 0.0, 1.0, 1.0, 0.0, 0.0, 1.0, 0.0, 1.0, 1.0, 0.0, 0.0, 1.0, 0.0, 1.0, 1.0, 0.0, 0.0, 1.0, 0.0, 1.0, 1.0, 0.0, 0.0, 1.0, 0.0, 1.0, 1.0, 0.0, 0.0, 1.0, 0.0, 1.0, 1.0, 0.0, 0.0, 1.0, 0.0, 1.0, 1.0, 0.0, 0.0, 1.0, 0.0, 1.0, 1.0, 0.0, 0.0, 1.0, 0.0, 1.0, 1.0, 0.0, 0.0, 1.0, 0.0, 1.0, 1.0, 0.0, 0.0, 1.0, 0.0, 1.0, 1.0, 0.0, 0.0, 1.0, 0.0, 1.0, 1.0, 0.0, 0.0, 1.0, 0.0, 1.0, 1.0, 0.0, 0.0, 1.0, 0.0, 1.0, 1.0, 0.0, 0.0, 1.0, 0.0, 1.0, 1.0, 0.0, 0.0, 1.0, 0.0, 1.0, 1.0, 0.0, 0.0, 1.0, 0.0, 1.0, 1.0, 0.0, 0.0, 1.0, 0.0, 1.0, 1.0, 0.0, 0.0, 1.0, 0.0, 1.0, 1.0, 0.0, 0.0, 1.0, 0.0, 1.0, 1.0, 0.0, 0.0, 1.0, 0.0, 1.0, 1.0, 0.0, 0.0, 1.0, 0.0, 1.0, 1.0, 0.0, 0.0, 1.0, 0.0, 1.0, 1.0, 0.0, 0.0, 1.0, 0.0, 1.0, 1.0, 0.0, 0.0, 1.0, 0.0, 1.0, 1.0, 0.0, 0.0, 1.0, 0.0, 1.0, 1.0, 0.0, 0.0, 1.0, 0.0, 1.0, 1.0, 0.0, 0.0, 1.0, 0.0, 1.0, 1.0, 0.0, 0.0, 1.0, 0.0, 1.0, 1.0, 0.0, 0.0, 1.0, 0.0, 1.0, 1.0, 0.0, 0.0, 1.0, 0.0, 1.0, 1.0, 0.0, 0.0, 1.0, 0.0, 1.0, 1.0, 0.0, 0.0, 1.0, 0.0, 1.0, 1.0, 0.0, 0.0, 1.0, 0.0, 1.0, 1.0, 0.0, 0.0, 1.0, 0.0, 1.0, 1.0, 0.0, 0.0, 1.0, 0.0, 1.0, 1.0, 0.0, 0.0, 1.0, 0.0, 1.0, 1.0, 0.0, 0.0, 1.0, 0.0, 1.0, 1.0, 0.0, 0.0, 1.0, 0.0, 1.0, 1.0, 0.0, 0.0, 1.0, 0.0, 1.0, 1.0, 0.0, 0.0, 1.0, 0.0, 1.0, 1.0, 0.0, 0.0, 1.0, 0.0, 1.0, 1.0, 0.0, 0.0, 1.0, 0.0, 1.0, 1.0, 0.0, 0.0, 1.0, 0.0, 1.0, 1.0, 0.0, 0.0, 1.0, 0.0, 1.0, 1.0, 0.0, 0.0, 1.0, 0.0, 1.0, 1.0, 0.0, 0.0, 1.0, 0.0, 1.0, 1.0, 0.0, 0.0, 1.0, 0.0, 1.0, 1.0, 0.0, 0.0, 1.0, 0.0, 1.0, 1.0, 0.0, 0.0, 1.0, 0.0, 1.0, 1.0, 0.0, 0.0, 1.0, 0.0, 1.0, 1.0, 0.0, 0.0, 1.0, 0.0, 1.0, 1.0, 0.0, 0.0, 1.0, 0.0, 1.0, 1.0, 0.0, 0.0, 1.0, 0.0, 1.0, 1.0, 0.0, 0.0, 1.0, 0.0, 1.0, 1.0, 0.0, 0.0, 1.0, 0.0, 1.0, 1.0, 0.0, 0.0, 1.0, 0.0, 1.0, 1.0, 0.0, 0.0, 1.0, 0.0, 1.0, 1.0, 0.0, 0.0, 1.0, 0.0, 1.0, 1.0, 0.0, 0.0, 1.0, 0.0, 1.0, 1.0, 0.0, 0.0, 1.0, 0.0, 1.0, 1.0, 0.0, 0.0, 1.0, 0.0, 1.0, 1.0, 0.0, 0.0, 1.0, 0.0, 1.0, 1.0, 0.0, 0.0, 1.0, 0.0, 1.0, 1.0, 0.0, 0.0, 1.0, 0.0, 1.0, 1.0, 0.0, 0.0, 1.0, 0.0, 1.0, 1.0, 0.0, 0.0, 1.0, 0.0, 1.0, 1.0, 0.0, 0.0, 1.0, 0.0, 1.0, 1.0, 0.0, 0.0, 1.0, 0.0, 1.0, 1.0, 0.0, 0.0, 1.0, 0.0, 1.0, 1.0, 0.0, 0.0, 1.0, 0.0, 1.0, 1.0, 0.0, 0.0, 1.0, 0.0, 1.0, 1.0, 0.0, 0.0, 1.0, 0.0, 1.0, 1.0, 0.0, 0.0, 1.0, 0.0, 1.0, 1.0, 0.0, 0.0, 1.0, 0.0, 1.0, 1.0, 0.0, 0.0, 1.0, 0.0, 1.0, 1.0, 0.0, 0.0, 1.0, 0.0, 1.0, 1.0, 0.0, 0.0, 1.0, 0.0, 1.0, 1.0, 0.0, 0.0, 1.0, 0.0, 1.0, 1.0, 0.0, 0.0, 1.0, 0.0, 1.0, 1.0, 0.0, 0.0, 1.0, 0.0, 1.0, 1.0, 0.0, 0.0, 1.0, 0.0, 1.0, 1.0, 0.0, 0.0, 1.0, 0.0, 1.0, 1.0, 0.0, 0.0, 1.0, 0.0, 1.0, 1.0, 0.0, 0.0, 1.0, 0.0, 1.0, 1.0, 0.0, 0.0, 1.0, 0.0, 1.0, 1.0, 0.0, 0.0, 1.0, 0.0, 1.0, 1.0, 0.0, 0.0, 1.0, 0.0, 1.0, 1.0, 0.0, 0.0, 1.0, 0.0, 1.0, 1.0, 0.0, 0.0, 1.0, 0.0, 1.0, 1.0, 0.0, 0.0, 1.0, 0.0, 1.0, 1.0, 0.0, 0.0, 1.0, 0.0, 1.0, 1.0, 0.0, 0.0, 1.0, 0.0, 1.0, 1.0, 0.0, 0.0, 1.0, 0.0, 1.0, 1.0, 0.0, 0.0, 1.0, 0.0, 1.0, 1.0, 0.0, 0.0, 1.0, 0.0, 1.0, 1.0, 0.0, 0.0, 1.0, 0.0, 1.0, 1.0, 0.0, 0.0, 1.0, 0.0, 1.0, 1.0, 0.0, 0.0, 1.0, 0.0, 1.0, 1.0, 0.0, 0.0, 1.0, 0.0, 1.0, 1.0, 0.0, 0.0, 1.0, 0.0, 1.0, 1.0, 0.0, 0.0, 1.0, 0.0, 1.0, 1.0, 0.0, 0.0, 1.0, 0.0, 1.0, 1.0, 0.0, 0.0, 1.0, 0.0, 1.0, 1.0, 0.0, 0.0, 1.0, 0.0, 1.0, 1.0, 0.0, 0.0, 1.0, 0.0, 1.0, 1.0, 0.0, 0.0, 1.0, 0.0, 1.0, 1.0, 0.0, 0.0, 1.0, 0.0, 1.0, 1.0, 0.0, 0.0, 1.0, 0.0, 1.0, 1.0, 0.0, 0.0, 1.0, 0.0, 1.0, 1.0, 0.0, 0.0, 1.0, 0.0, 1.0, 1.0, 0.0, 0.0, 1.0, 0.0, 1.0, 1.0, 0.0, 0.0, 1.0, 0.0, 1.0, 1.0, 0.0, 0.0, 1.0, 0.0, 1.0, 1.0, 0.0, 0.0, 1.0, 0.0, 1.0, 1.0, 0.0, 0.0, 1.0, 0.0, 1.0, 1.0, 0.0, 0.0, 1.0, 0.0, 1.0, 1.0, 0.0, 0.0, 1.0, 0.0, 1.0, 1.0, 0.0, 0.0, 1.0, 0.0, 1.0, 1.0, 0.0, 0.0, 1.0, 0.0, 1.0, 1.0, 0.0, 0.0, 1.0, 0.0, 1.0, 1.0, 0.0, 0.0, 1.0, 0.0, 1.0, 1.0, 0.0, 0.0, 1.0, 0.0, 1.0, 1.0, 0.0, 0.0, 1.0, 0.0, 1.0, 1.0, 0.0, 0.0, 1.0, 0.0, 1.0, 1.0, 0.0, 0.0, 1.0, 0.0, 1.0, 1.0, 0.0, 0.0, 1.0, 0.0, 1.0, 1.0, 0.0, 0.0, 1.0, 0.0, 1.0, 1.0, 0.0, 0.0, 1.0, 0.0, 1.0, 1.0, 0.0, 0.0, 1.0, 0.0, 1.0, 1.0, 0.0, 0.0, 1.0, 0.0, 1.0, 1.0, 0.0, 0.0, 1.0, 0.0, 1.0, 1.0, 0.0, 0.0, 1.0, 0.0, 1.0, 1.0, 0.0, 0.0, 1.0, 0.0, 1.0, 1.0, 0.0, 0.0, 1.0, 0.0, 1.0, 1.0, 0.0, 0.0, 1.0, 0.0, 1.0, 1.0, 0.0, 0.0, 1.0, 0.0, 1.0, 1.0, 0.0, 0.0, 1.0, 0.0, 1.0, 1.0, 0.0, 0.0, 1.0, 0.0, 1.0, 1.0, 0.0, 1.0, 0.0, 0.0, 1.0, 0.0, 1.0, 1.0, 0.0, 1.0, 0.0, 0.0, 1.0, 0.0, 1.0, 1.0, 0.0, 1.0, 0.0, 0.0, 1.0, 0.0, 1.0, 1.0, 0.0, 1.0, 0.0, 0.0, 1.0, 0.0, 1.0, 1.0, 0.0, 1.0, 0.0, 0.0, 1.0, 0.0, 1.0, 1.0, 0.0, 1.0, 0.0, 0.0, 1.0, 0.0, 1.0, 1.0, 0.0, 0.0, 1.0, 0.0, 1.0, 1.0, 0.0, 0.0, 1.0, 0.0, 1.0, 1.0, 0.0, 1.0, 0.0, 0.0, 1.0, 0.0, 1.0, 1.0, 0.0, 0.0, 1.0, 0.0, 1.0, 1.0, 0.0, 0.0, 1.0, 0.0, 1.0, 1.0, 0.0, 1.0, 0.0, 0.0, 1.0, 0.0, 1.0, 1.0, 0.0, 1.0, 0.0, 0.0, 1.0, 0.0, 1.0, 1.0, 0.0, 1.0, 0.0, 0.0, 1.0, 0.0, 1.0, 1.0, 0.0, 1.0, 0.0, 0.0, 1.0, 0.0, 1.0, 1.0, 0.0, 0.0, 1.0, 0.0, 1.0, 1.0, 0.0, 0.0, 1.0, 0.0, 1.0, 1.0, 0.5, 1.0, 0.8909, 0.8117, 0.9875, 0.3887, 0.7169, 0.04952, 0.2831, 0.04952, 0.01254, 0.3887, 0.1091, 0.8117, 0.0, 0.0, 1.0, 0.0, 1.0, 1.0, 0.0, 1.0, 0.0, 0.0, 1.0, 0.0, 1.0, 1.0, 0.0, 1.0, 0.0, 0.0, 1.0, 0.0, 1.0, 1.0, 0.0, 1.0, 0.0, 0.0, 1.0, 0.0, 1.0, 1.0, 0.0, 1.0, 0.0, 0.0, 1.0, 0.0, 1.0, 1.0, 0.0, 1.0, 0.0, 0.0, 1.0, 0.0, 1.0, 1.0, 0.0, 1.0, 0.0, 0.0, 1.0, 0.0, 1.0, 1.0, 0.0, 1.0, 0.0, 0.0, 1.0, 0.0, 1.0, 1.0, 0.0, 1.0, 0.5, 1.0, 0.9755, 0.6545, 0.7939, 0.09549, 0.2061, 0.09549, 0.02447, 0.6545, 0.0, 0.0, 1.0, 0.0, 1.0, 1.0, 0.0, 1.0, 0.0, 0.0, 1.0, 0.0, 1.0, 1.0, 0.0, 1.0, 0.0, 0.0, 1.0, 0.0, 1.0, 1.0, 0.0, 1.0, 0.0, 0.0, 1.0, 0.0, 1.0, 1.0, 0.0, 1.0, 0.0, 0.0, 1.0, 0.0, 1.0, 1.0, 0.0, 1.0, 0.0, 0.0, 1.0, 0.0, 1.0, 1.0, 0.0, 0.0, 1.0, 0.0, 1.0, 1.0, 0.0, 0.0, 1.0, 0.0, 1.0, 1.0, 0.0, 1.0, 0.0, 0.0, 1.0, 0.0, 1.0, 1.0, 0.0, 0.0, 1.0, 0.0, 1.0, 1.0, 0.0, 1.0, 0.0, 0.0, 1.0, 0.0, 1.0, 1.0, 0.0, 1.0, 0.0, 0.0, 1.0, 0.0, 1.0, 1.0, 0.0, 0.0, 1.0, 0.0, 1.0, 1.0, 0.0, 1.0, 0.0, 0.0, 1.0, 0.0, 1.0, 1.0, 0.0, 1.0, 0.0, 0.0, 1.0, 0.0, 1.0, 1.0, 0.0, 0.0, 1.0, 0.0, 1.0, 1.0, 0.0, 1.0, 0.0, 0.0, 1.0, 0.0, 1.0, 1.0, 0.0, 0.0, 1.0, 0.0, 1.0, 1.0, 0.0, 0.0, 1.0, 0.0, 1.0, 1.0, 0.0, 1.0, 0.0, 0.0, 1.0, 0.0, 1.0, 1.0, 0.0, 1.0, 0.0, 0.0, 1.0, 0.0, 1.0, 1.0, 0.0, 0.0, 1.0, 0.0, 1.0, 1.0, 0.0, 1.0, 0.0, 0.0, 1.0, 0.0, 1.0, 1.0, 0.0, 1.0, 0.0, 0.0, 1.0, 0.0, 1.0, 1.0, 0.0, 1.0, 0.0, 0.0, 1.0, 0.0, 1.0, 1.0, 0.0, 1.0, 0.0, 0.0, 1.0, 0.0, 1.0, 1.0, 0.0, 0.0, 1.0, 0.0, 1.0, 1.0, 0.0, 0.0, 1.0, 0.0, 1.0, 1.0, 0.0, 0.0, 1.0, 0.0, 1.0, 1.0, 0.0, 1.0, 0.0, 0.0, 1.0, 0.0, 1.0, 1.0, 0.0, 0.0, 1.0, 0.0, 1.0, 1.0, 0.0, 0.0, 1.0, 0.0, 1.0, 1.0, 0.0, 1.0, 0.0, 0.0, 1.0, 0.0, 1.0, 1.0, 0.0, 1.0, 0.0, 0.0, 1.0, 0.0, 1.0, 1.0, 0.0, 0.0, 1.0, 0.0, 1.0, 1.0, 0.0, 1.0, 0.0, 0.0, 1.0, 0.0, 1.0, 1.0, 0.0, 0.0, 1.0, 0.0, 1.0, 1.0, 0.0, 1.0, 0.0, 0.0, 1.0, 0.0, 1.0, 1.0, 0.0, 1.0, 0.0, 0.0, 1.0, 0.0, 1.0, 1.0, 0.0, 0.0, 1.0, 0.0, 1.0, 1.0, 0.0, 0.0, 1.0, 0.0, 1.0, 1.0, 0.0, 0.0, 1.0, 0.0, 1.0, 1.0, 0.5, 1.0, 0.7939, 0.09549, 0.2061, 0.09549, 0.02447, 0.6545, 0.0, 0.0, 1.0, 0.0, 1.0, 1.0, 0.0, 1.0, 0.0, 0.0, 1.0, 0.0, 1.0, 1.0, 0.0, 0.0, 1.0, 0.0, 1.0, 1.0, 0.0, 0.0, 0.0, 0.0, 0.0, 0.0, 0.0, 0.0, 0.0, 0.0, 0.0, 0.0, 0.0, 0.0, 0.0, 0.0, 0.0, 0.0, 0.0, 0.0, 0.0, 0.0, 0.0, 0.0, 0.0, 0.0, 0.0, 0.0, 0.0, 0.0, 0.0, 0.0, 0.0, 0.0, 0.0, 0.0, 0.0, 0.0, 0.0, 0.0, 0.0, 0.0, 0.0, 0.0, 0.0, 0.0, 0.0, 0.0, 0.0, 0.0, 0.0, 0.0, 0.0, 0.0, 0.0, 0.0, 0.0, 0.0, 0.0, 0.0, 0.0, 0.0, 0.0, 0.0, 0.0, 0.0, 0.0, 0.0, 0.0, 0.0, 0.0, 0.0, 0.0, 0.0, 0.0, 0.0, 0.0, 0.0, 0.0, 0.0, 0.0, 0.0, 0.0, 0.0, 0.0, 0.0, 0.0, 0.0, 0.0, 0.0, 0.0, 0.0, 0.0, 0.0, 0.0, 0.0, 0.0, 0.0, 0.0, 0.0, 0.0, 0.0])
me_mesh.materials.append(mat_base)
me_mesh.materials.append(mat_highlight)
me_mesh.materials.append(mat_writing)
me_mesh.use_remesh_preserve_volume = False
me_mesh.use_remesh_preserve_attributes = False
me_mesh.use_mirror_vertex_groups = False
me_mesh.use_paint_bone_selection = False
me_mesh.use_paint_mask = True
me_mesh.update()
arm_armature = bpy.data.armatures.new('Armature')  # bones are not reproduced

# ---- objects
ob_armature = bpy.data.objects.new('Armature', arm_armature)
ob_mesh = bpy.data.objects.new('Mesh', me_mesh)

# ---- transforms, parenting, visibility, modifiers, constraints
ob_armature.location = (0.0, 0.0, 0.0)
ob_armature.show_in_front = True
ob_armature.lineart.crease_threshold = 0.0
ob_mesh.parent = ob_armature
ob_mesh.location = (0.0, 0.0, 0.0)
ob_mesh.scale = (1.0, 1.0, 1.0)
ob_mesh.lineart.crease_threshold = 0.0
_vg = ob_mesh.vertex_groups.new(name='Group')
_vg = ob_mesh.vertex_groups.new(name='root')
for _i, _w in zip([0, 1, 4, 5, 188, 190, 326, 338, 339, 340, 341], [0.1558, 0.1794, 0.4455, 0.0504, 0.9963, 0.01562, 0.01288, 0.07792, 0.9926, 0.9013, 0.3008]): _vg.add([_i], _w, 'REPLACE')
_vg = ob_mesh.vertex_groups.new(name='abdomen')
for _i, _w in zip([0, 1, 3, 4, 5, 6, 340, 341], [0.7424, 0.7675, 0.08558, 0.4653, 0.08983, 0.05573, 0.0747, 0.7231]): _vg.add([_i], _w, 'REPLACE')
_vg = ob_mesh.vertex_groups.new(name='chest')
for _i, _w in zip([0, 1, 2, 3, 4, 5, 6, 7, 8, 9, 10, 190, 191, 193], [0.05093, 0.02168, 0.1725, 0.03007, 0.06094, 0.6383, 0.03424, 0.1092, 0.06714, 0.1349, 0.05863, 0.9179, 0.07551, 0.9542]): _vg.add([_i], _w, 'REPLACE')
_vg = ob_mesh.vertex_groups.new(name='neck')
for _i, _w in zip([2, 6, 7, 8, 9, 10, 191, 192, 193, 342], [0.03741, 0.01442, 0.4654, 0.1041, 0.05152, 0.0784, 0.7136, 0.04955, 0.08677, 1.0]): _vg.add([_i], _w, 'REPLACE')
_vg = ob_mesh.vertex_groups.new(name='head')
for _i, _w in zip([7, 11, 12, 13, 14, 15, 16, 187, 189, 191, 192], [0.08598, 0.7351, 0.8768, 0.88, 0.984, 0.9465, 0.9897, 0.9956, 0.9983, 0.06514, 1.016]): _vg.add([_i], _w, 'REPLACE')
_vg = ob_mesh.vertex_groups.new(name='clavicle.L')
for _i, _w in zip([0, 2, 3, 6, 8, 9], [0.01946, 0.05824, 0.6136, 0.5668, 0.01193, 0.03677]): _vg.add([_i], _w, 'REPLACE')
_vg = ob_mesh.vertex_groups.new(name='armUpper.L')
for _i, _w in zip([17, 18, 19, 20, 21, 22, 23, 24, 25, 26, 27, 28, 29, 30, 31, 32, 33, 34, 35, 36, 37, 38, 39, 40, 41, 42, 43, 44, 45, 46, 47, 48, 49, 50, 51, 52, 53, 54, 55, 56, 57, 58, 118, 119, 120, 121, 122, 123, 124, 125, 126, 127, 128, 129, 130, 131, 132, 133, 134, 135, 136, 137, 138, 139, 140, 141, 142, 143, 144, 145, 146, 147, 148, 149, 150, 151, 152, 153, 154, 155, 156, 157, 158, 159], [1.0, 1.0, 1.0, 1.0, 1.0, 1.0, 1.0, 1.0, 1.0, 1.0, 1.0, 1.0, 1.0, 1.0, 1.0, 1.0, 1.0, 1.0, 1.0, 1.0, 1.0, 1.0, 1.0, 1.0, 1.0, 1.0, 1.0, 1.0, 1.0, 1.0, 1.0, 1.0, 1.0, 1.0, 1.0, 1.0, 1.0, 1.0, 1.0, 1.0, 1.0, 1.0, 0.5217, 0.1219, 0.7259, 0.9377, 0.6974, 0.1001, 0.2721, 0.8787, 0.8843, 0.2329, 0.05516, 0.4727, 0.6936, 0.2351, 0.3021, 0.07728, 0.2273, 0.8306, 0.8795, 0.6865, 0.8813, 0.2696, 0.09337, 0.01371, 0.4997, 0.1617, 0.9035, 0.8375, 0.8257, 0.9619, 0.123, 0.3475, 0.1165, 0.6982, 0.9218, 0.6768, 0.09797, 0.3024, 0.1606, 0.7644, 0.763, 0.2905]): _vg.add([_i], _w, 'REPLACE')
_vg = ob_mesh.vertex_groups.new(name='armLower.L')
for _i, _w in zip([118, 119, 120, 121, 122, 123, 124, 125, 126, 127, 128, 129, 130, 131, 132, 133, 134, 135, 136, 137, 138, 139, 140, 141, 142, 143, 144, 145, 146, 147, 148, 149, 150, 151, 152, 153, 154, 155, 156, 157, 158, 159, 199, 200, 201, 202, 203, 204, 205, 206, 207, 208, 209, 210, 211, 212, 213, 214, 215, 216, 217, 218, 219, 220, 221, 222, 223, 224, 225, 226, 227, 228, 229, 230, 231, 232, 233, 234, 235, 236, 237, 238, 239, 240], [0.4783, 0.8781, 0.2741, 0.06234, 0.3026, 0.8999, 0.7279, 0.1213, 0.1157, 0.7671, 0.9448, 0.5273, 0.3064, 0.7649, 0.6979, 0.9227, 0.7727, 0.1694, 0.1205, 0.3135, 0.1187, 0.7304, 0.9066, 0.9681, 0.5003, 0.8383, 0.09651, 0.1625, 0.1743, 0.02625, 0.877, 0.6525, 0.8835, 0.3018, 0.07824, 0.3232, 0.902, 0.6976, 0.8394, 0.2356, 0.237, 0.7095, 0.6869, 0.1939, 0.8101, 0.9571, 0.7076, 0.1341, 0.3111, 0.8974, 0.8777, 0.219, 0.02388, 0.3236, 0.7715, 0.3186, 0.5005, 0.1285, 0.2837, 0.8755, 0.9187, 0.727, 0.8932, 0.2893, 0.1326, 0.1047, 0.6834, 0.2264, 0.9714, 0.8864, 0.8252, 0.9637, 0.1311, 0.3484, 0.1198, 0.7281, 0.9241, 0.6657, 0.08096, 0.2793, 0.1193, 0.7434, 0.7322, 0.2489]): _vg.add([_i], _w, 'REPLACE')
_vg = ob_mesh.vertex_groups.new(name='hand.L')
for _i, _w in zip([199, 200, 201, 202, 203, 204, 205, 206, 207, 208, 209, 210, 211, 212, 213, 214, 215, 216, 217, 218, 219, 220, 221, 222, 223, 224, 225, 226, 227, 228, 229, 230, 231, 232, 233, 234, 235, 236, 237, 238, 239, 240], [0.3131, 0.8061, 0.1899, 0.03572, 0.2924, 0.8659, 0.6889, 0.1026, 0.1223, 0.781, 0.9631, 0.6764, 0.2285, 0.6814, 0.4995, 0.8715, 0.7163, 0.1245, 0.08133, 0.273, 0.1068, 0.7107, 0.8674, 0.8953, 0.3166, 0.7736, 0.007124, 0.1136, 0.1748, 0.02263, 0.8689, 0.6516, 0.8802, 0.2719, 0.07586, 0.3343, 0.919, 0.7207, 0.8807, 0.2566, 0.2678, 0.7511]): _vg.add([_i], _w, 'REPLACE')
_vg = ob_mesh.vertex_groups.new(name='fingers.L')
_vg = ob_mesh.vertex_groups.new(name='fingertips.L')
_vg = ob_mesh.vertex_groups.new(name='thumb.L')
_vg.add([343], 1.0, 'REPLACE')
_vg = ob_mesh.vertex_groups.new(name='clavicle.R')
for _i, _w in zip([2, 3, 5, 6, 7, 8, 9, 10, 11, 12, 13, 15, 190, 191, 193], [0.6977, 0.223, 0.188, 0.2963, 0.3301, 0.8177, 0.7455, 0.8307, 0.2651, 0.1228, 0.12, 0.05346, 0.02586, 0.1424, 0.02484]): _vg.add([_i], _w, 'REPLACE')
_vg = ob_mesh.vertex_groups.new(name='armUpper.R')
_vg.add([160, 161, 162, 163, 164, 179, 194, 195], 1.0, 'REPLACE')
_vg = ob_mesh.vertex_groups.new(name='armLower.R')
_vg.add([180, 181, 182, 183, 196, 197, 198, 319, 320], 1.0, 'REPLACE')
_vg = ob_mesh.vertex_groups.new(name='hand.R')
for _i, _w in zip([184, 185, 301, 302, 303, 304, 305, 306, 313, 314, 315, 317, 318, 324, 325], [0.1007, 0.1269, 0.08835, 0.2859, 0.008497, 0.05433, 0.01138, 0.03975, 0.8534, 0.4708, 0.01302, 0.06521, 0.03309, 0.1979, 0.08146]): _vg.add([_i], _w, 'REPLACE')
_vg = ob_mesh.vertex_groups.new(name='fingers.R')
for _i, _w in zip([184, 301, 302, 303, 304, 306, 311, 312, 314, 315, 316, 317, 321, 324, 325], [0.03114, 0.799, 0.5066, 0.2526, 0.3103, 0.04731, 0.1699, 0.2172, 0.5014, 0.9415, 0.935, 0.6577, 0.04588, 0.7881, 0.8901]): _vg.add([_i], _w, 'REPLACE')
_vg = ob_mesh.vertex_groups.new(name='fingertips.R')
for _i, _w in zip([301, 303, 304, 311, 312, 316, 317], [0.003709, 0.6828, 0.5788, 0.8217, 0.7942, 0.05454, 0.09731]): _vg.add([_i], _w, 'REPLACE')
_vg = ob_mesh.vertex_groups.new(name='thumb.R')
for _i, _w in zip([184, 185, 301, 302, 303, 304, 305, 306, 307, 308, 309, 310, 313, 317, 318, 321, 322, 323], [0.8579, 0.8634, 0.08583, 0.1825, 0.02075, 0.05655, 0.9609, 0.9052, 0.9982, 0.9929, 0.9975, 0.997, 0.1407, 0.1798, 0.9831, 0.9367, 0.9885, 0.9946]): _vg.add([_i], _w, 'REPLACE')
_vg = ob_mesh.vertex_groups.new(name='pelvis')
for _i, _w in zip([326, 327, 328, 329, 332, 333, 334, 335, 336, 337, 338, 340], [0.119, 0.9023, 0.9699, 0.06737, 0.05734, 0.2186, 0.134, 0.1405, 0.01663, 0.05296, 0.09607, 0.01621]): _vg.add([_i], _w, 'REPLACE')
_vg = ob_mesh.vertex_groups.new(name='hips.L')
for _i, _w in zip([330, 332, 333, 334, 335, 336, 337], [0.00734, 0.1618, 0.3934, 0.3692, 0.4988, 0.09348, 0.002104]): _vg.add([_i], _w, 'REPLACE')
_vg = ob_mesh.vertex_groups.new(name='legUpper.L')
for _i, _w in zip([59, 60, 61, 62, 63, 64, 65, 66, 67, 68, 69, 70, 71, 72, 73, 74, 75, 76, 77, 78, 79, 80, 81, 82, 83, 84, 85, 86, 87, 88, 89, 90, 91, 92, 93, 94, 95, 96, 97, 98, 99, 100, 102, 103, 104, 105, 106, 107, 108, 109, 110, 111, 112, 113, 114, 115, 116, 117, 165, 166, 167, 168, 169, 186, 283, 284, 285, 286, 287, 345, 346, 347, 348, 349, 350, 351, 352, 353, 354, 355, 356, 357, 358, 359, 360, 361, 362, 363, 364, 365, 366, 367, 368, 369], [1.0, 1.0, 1.0, 1.0, 1.0, 1.0, 1.0, 1.0, 1.0, 1.0, 1.0, 1.0, 1.0, 1.0, 1.0, 1.0, 1.0, 1.0, 1.0, 1.0, 1.0, 1.0, 1.0, 1.0, 1.0, 1.0, 1.0, 1.0, 1.0, 1.0, 1.0, 1.0, 1.0, 1.0, 1.0, 1.0, 1.0, 1.0, 1.0, 1.0, 1.0, 1.0, 0.2393, 0.2425, 0.2751, 0.8128, 0.7778, 0.7584, 0.08572, 0.1952, 0.52, 0.6333, 0.5011, 0.5042, 0.5247, 0.8227, 0.9201, 0.9045, 1.0, 1.0, 1.0, 1.0, 1.0, 1.0, 1.0, 1.0, 1.0, 1.0, 1.0, 0.2286, 0.3389, 0.6817, 0.7625, 0.9953, 0.1507, 0.2124, 0.2114, 0.1735, 0.1011, 0.1899, 0.3071, 0.2357, 0.4025, 0.6167, 0.5025, 0.4986, 0.6194, 0.8309, 0.7857, 0.7858, 0.5883, 0.9418, 0.9234, 0.8815]): _vg.add([_i], _w, 'REPLACE')
_vg = ob_mesh.vertex_groups.new(name='legLower.L')
for _i, _w in zip([101, 102, 103, 104, 105, 106, 107, 108, 109, 110, 111, 112, 113, 114, 115, 116, 117, 170, 171, 172, 173, 174, 175, 176, 177, 178, 241, 242, 243, 244, 245, 246, 247, 248, 249, 250, 251, 252, 253, 254, 255, 256, 257, 258, 259, 260, 261, 262, 263, 264, 265, 266, 267, 268, 269, 270, 271, 272, 273, 274, 275, 276, 277, 278, 279, 280, 281, 282, 345, 346, 347, 348, 350, 351, 352, 353, 354, 355, 356, 357, 358, 359, 360, 361, 362, 363, 364, 365, 366, 367, 368, 369], [0.9938, 0.7601, 0.7478, 0.7221, 0.1869, 0.2194, 0.241, 0.9132, 0.8018, 0.4795, 0.3663, 0.4943, 0.4946, 0.4645, 0.1764, 0.07769, 0.09268, 1.0, 1.0, 1.0, 1.0, 1.0, 1.0, 1.0, 1.0, 1.0, 0.09641, 0.1098, 0.04, 0.2632, 0.4956, 0.4234, 0.3733, 0.6776, 0.8468, 0.8103, 0.7121, 0.9939, 0.03488, 0.07134, 0.01862, 0.1942, 0.1812, 0.14, 0.1137, 0.2239, 0.4528, 0.4516, 0.293, 0.5038, 0.1489, 0.1823, 0.3383, 0.2249, 0.7459, 0.6834, 0.559, 0.5908, 0.6685, 0.6562, 0.7996, 0.8608, 0.8045, 0.8327, 0.8261, 0.81, 0.8781, 0.9221, 0.7705, 0.637, 0.2827, 0.2324, 0.848, 0.7871, 0.7874, 0.8218, 0.8931, 0.7921, 0.663, 0.7569, 0.597, 0.382, 0.4388, 0.4806, 0.377, 0.1688, 0.2043, 0.1991, 0.4098, 0.05786, 0.07612, 0.1095]): _vg.add([_i], _w, 'REPLACE')
_vg = ob_mesh.vertex_groups.new(name='foot.L')
for _i, _w in zip([241, 242, 243, 244, 245, 246, 247, 248, 249, 250, 251, 253, 254, 255, 256, 257, 258, 259, 260, 261, 262, 263, 264, 265, 266, 267, 268, 269, 270, 271, 272, 273, 274, 275, 276, 277, 278, 279, 280, 281, 282], [0.9036, 0.8902, 0.955, 0.7368, 0.5044, 0.5766, 0.6267, 0.3224, 0.1532, 0.1897, 0.2879, 0.9576, 0.9287, 0.9657, 0.8058, 0.8188, 0.86, 0.8863, 0.7761, 0.5472, 0.5484, 0.707, 0.4962, 0.8511, 0.8177, 0.6617, 0.7751, 0.2541, 0.3166, 0.441, 0.4092, 0.3315, 0.3438, 0.2004, 0.1392, 0.1955, 0.1673, 0.1739, 0.19, 0.1219, 0.07793]): _vg.add([_i], _w, 'REPLACE')
_vg = ob_mesh.vertex_groups.new(name='toes.L')
_vg = ob_mesh.vertex_groups.new(name='hips.R')
for _i, _w in zip([326, 327, 329, 330, 331, 332, 333, 334, 335, 336, 337, 338], [0.8555, 0.06278, 0.928, 0.9494, 0.9851, 0.7795, 0.3857, 0.4952, 0.3572, 0.8729, 0.9181, 0.83]): _vg.add([_i], _w, 'REPLACE')
_vg = ob_mesh.vertex_groups.new(name='legUpper.R')
for _i, _w in zip([347, 360], [0.001327, 0.01034]): _vg.add([_i], _w, 'REPLACE')
_vg = ob_mesh.vertex_groups.new(name='legLower.R')
for _i, _w in zip([289, 291, 292, 293, 294, 296, 297, 344, 360], [0.4814, 0.4531, 0.2558, 0.4045, 0.4407, 0.4562, 0.1499, 1.0, 0.007008]): _vg.add([_i], _w, 'REPLACE')
_vg = ob_mesh.vertex_groups.new(name='foot.R')
for _i, _w in zip([288, 289, 290, 291, 292, 293, 294, 296, 297, 298, 299, 300], [0.03666, 0.4987, 0.2318, 0.5617, 0.4649, 0.6308, 0.5838, 0.5326, 0.6563, 0.621, 0.004393, 0.06974]): _vg.add([_i], _w, 'REPLACE')
_vg = ob_mesh.vertex_groups.new(name='toes.R')
for _i, _w in zip([288, 290, 292, 295, 297, 298, 299, 300], [0.9435, 0.7555, 0.2793, 0.9733, 0.1938, 0.3763, 0.9719, 0.926]): _vg.add([_i], _w, 'REPLACE')
_m = ob_mesh.modifiers.new('Mirror', 'MIRROR')
_m.use_clip = True
_m = ob_mesh.modifiers.new('Armature', 'ARMATURE')
_m.object = ob_armature

# ---- collection membership
col_collection_1.objects.link(ob_armature)
col_collection_1.objects.link(ob_mesh)

# ---- scene / render settings (as saved in the file)
scene.frame_start = 0; scene.frame_end = 250; scene.frame_set(159)
scene.render.engine = 'BLENDER_EEVEE_NEXT'
scene.render.resolution_percentage = 50
scene.render.dither_intensity = 0.0
scene.cycles.use_denoising = False
scene.cycles.samples = 128
scene.cycles.sampling_pattern = 'TABULATED_SOBOL'
scene.cycles.use_adaptive_sampling = False
scene.cycles.use_light_tree = False
scene.cycles.blur_glossy = 0.0
scene.cycles.sample_clamp_indirect = 0.0
scene.view_settings.view_transform = 'Standard'
bpy.context.view_layer.update()

# ---- added for rendering (the .blend has no active camera and no usable light): camera, sun
cam_auto = bpy.data.cameras.new('AutoCamera')
cam_auto.lens = 50.0
cam_auto.sensor_width = 36.0
cam_auto.clip_end = 1000.0
ob_auto_camera = bpy.data.objects.new('AutoCamera', cam_auto)
scene.collection.objects.link(ob_auto_camera)
ob_auto_camera.location = (18.7591, -22.7232, 22.4036)
ob_auto_camera.rotation_euler = (1.09748, -7.21219e-08, 0.694738)
scene.camera = ob_auto_camera
light_auto_sun = bpy.data.lights.new('AutoSun', 'SUN')
light_auto_sun.energy = 3.0
light_auto_sun.angle = 0.0523599
ob_auto_sun = bpy.data.objects.new('AutoSun', light_auto_sun)
scene.collection.objects.link(ob_auto_sun)
ob_auto_sun.rotation_euler = (0.872665, 0.174533, 0.523599)
bpy.context.view_layer.update()
